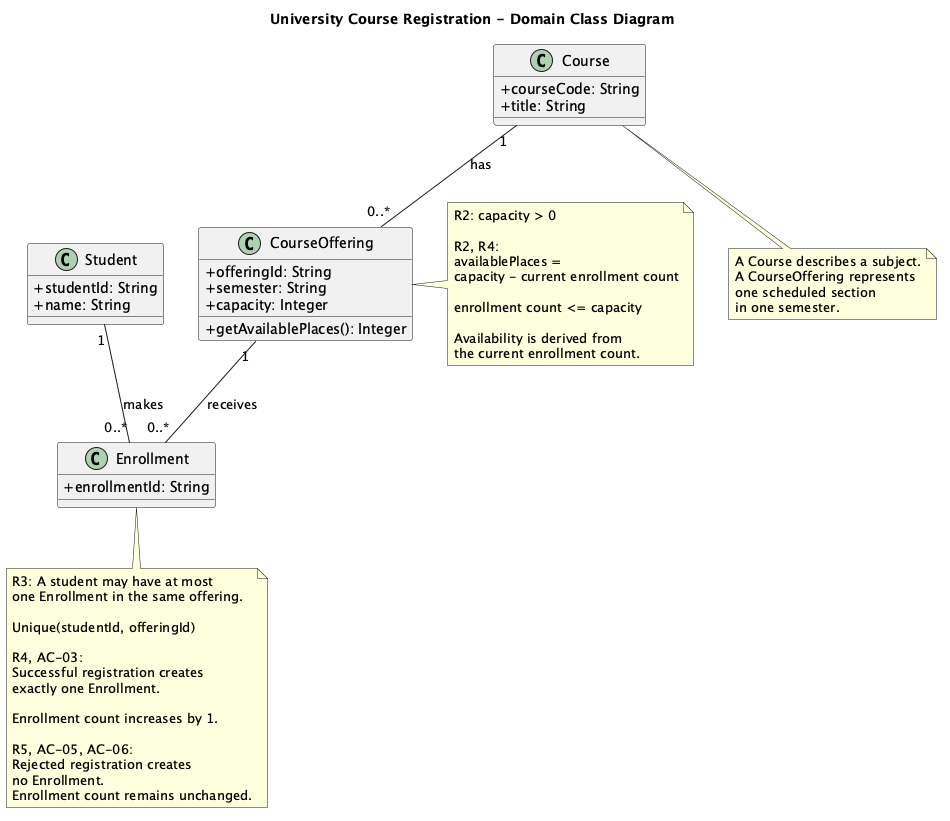

The diagram above was rendered by PlantUML. Its source (embedded in the PNG):
@startuml
title University Course Registration - Domain Class Diagram

skinparam classAttributeIconSize 0

class Student {
    +studentId: String
    +name: String
}

class Course {
    +courseCode: String
    +title: String
}

class CourseOffering {
    +offeringId: String
    +semester: String
    +capacity: Integer
    +getAvailablePlaces(): Integer
}

class Enrollment {
    +enrollmentId: String
}

Course "1" -- "0..*" CourseOffering : has
Student "1" -- "0..*" Enrollment : makes
CourseOffering "1" -- "0..*" Enrollment : receives

note right of CourseOffering
R2: capacity > 0

R2, R4:
availablePlaces =
capacity - current enrollment count

enrollment count <= capacity

Availability is derived from
the current enrollment count.
end note

note bottom of Enrollment
R3: A student may have at most
one Enrollment in the same offering.

Unique(studentId, offeringId)

R4, AC-03:
Successful registration creates
exactly one Enrollment.

Enrollment count increases by 1.

R5, AC-05, AC-06:
Rejected registration creates
no Enrollment.
Enrollment count remains unchanged.
end note

note bottom of Course
A Course describes a subject.
A CourseOffering represents
one scheduled section
in one semester.
end note

@enduml